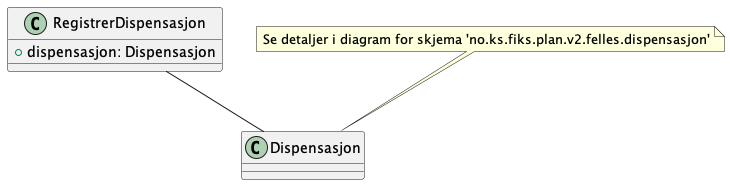

The diagram above was rendered by PlantUML. Its source (embedded in the PNG):
@startuml

class RegistrerDispensasjon {
    +dispensasjon: Dispensasjon
}

RegistrerDispensasjon -- Dispensasjon

note top of Dispensasjon : Se detaljer i diagram for skjema 'no.ks.fiks.plan.v2.felles.dispensasjon'

@enduml